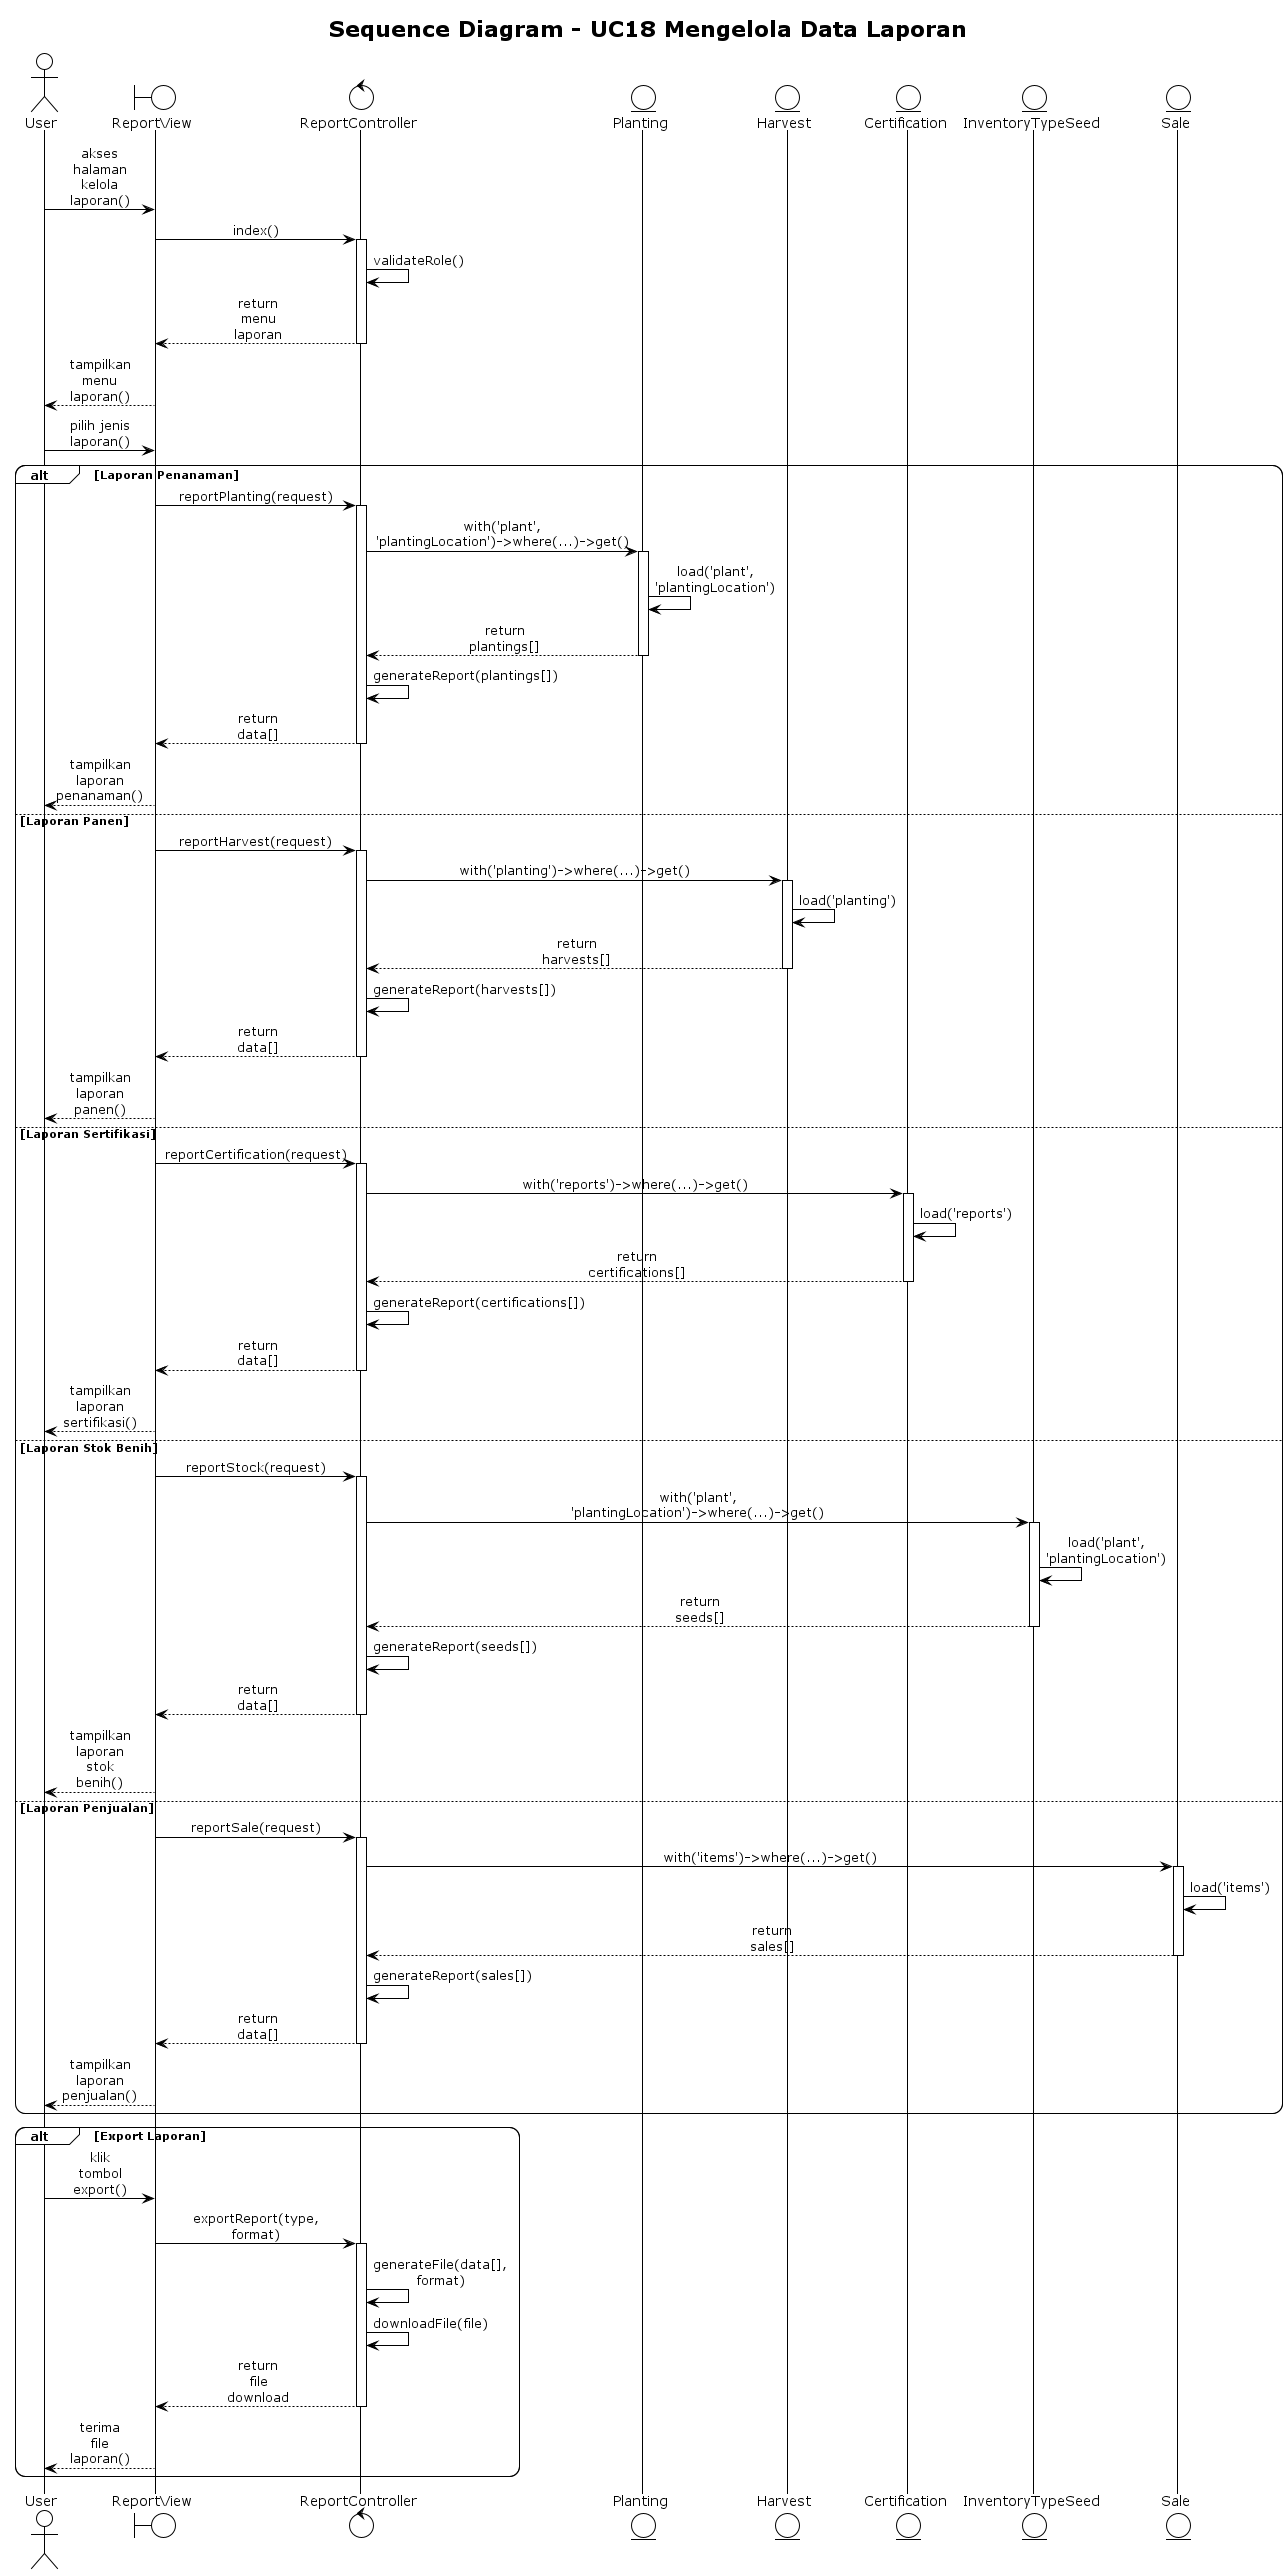

The diagram above was rendered by PlantUML. Its source (embedded in the PNG):
@startuml
!theme plain
skinparam sequenceMessageAlign center
skinparam roundcorner 20
skinparam maxmessagesize 60

title Sequence Diagram - UC18 Mengelola Data Laporan

actor "User" as User
boundary "ReportView" as View
control "ReportController" as Controller
entity "Planting" as Planting
entity "Harvest" as Harvest
entity "Certification" as Certification
entity "InventoryTypeSeed" as Seed
entity "Sale" as Sale

User -> View: akses halaman kelola laporan()
View -> Controller: index()
activate Controller
Controller -> Controller: validateRole()
Controller --> View: return menu laporan
deactivate Controller
View --> User: tampilkan menu laporan()

User -> View: pilih jenis laporan()

alt Laporan Penanaman
    View -> Controller: reportPlanting(request)
    activate Controller
    Controller -> Planting: with('plant', 'plantingLocation')->where(...)->get()
    activate Planting
    Planting -> Planting: load('plant', 'plantingLocation')
    Planting --> Controller: return plantings[]
    deactivate Planting
    Controller -> Controller: generateReport(plantings[])
    Controller --> View: return data[]
    deactivate Controller
    View --> User: tampilkan laporan penanaman()
else Laporan Panen
    View -> Controller: reportHarvest(request)
    activate Controller
    Controller -> Harvest: with('planting')->where(...)->get()
    activate Harvest
    Harvest -> Harvest: load('planting')
    Harvest --> Controller: return harvests[]
    deactivate Harvest
    Controller -> Controller: generateReport(harvests[])
    Controller --> View: return data[]
    deactivate Controller
    View --> User: tampilkan laporan panen()
else Laporan Sertifikasi
    View -> Controller: reportCertification(request)
    activate Controller
    Controller -> Certification: with('reports')->where(...)->get()
    activate Certification
    Certification -> Certification: load('reports')
    Certification --> Controller: return certifications[]
    deactivate Certification
    Controller -> Controller: generateReport(certifications[])
    Controller --> View: return data[]
    deactivate Controller
    View --> User: tampilkan laporan sertifikasi()
else Laporan Stok Benih
    View -> Controller: reportStock(request)
    activate Controller
    Controller -> Seed: with('plant', 'plantingLocation')->where(...)->get()
    activate Seed
    Seed -> Seed: load('plant', 'plantingLocation')
    Seed --> Controller: return seeds[]
    deactivate Seed
    Controller -> Controller: generateReport(seeds[])
    Controller --> View: return data[]
    deactivate Controller
    View --> User: tampilkan laporan stok benih()
else Laporan Penjualan
    View -> Controller: reportSale(request)
    activate Controller
    Controller -> Sale: with('items')->where(...)->get()
    activate Sale
    Sale -> Sale: load('items')
    Sale --> Controller: return sales[]
    deactivate Sale
    Controller -> Controller: generateReport(sales[])
    Controller --> View: return data[]
    deactivate Controller
    View --> User: tampilkan laporan penjualan()
end

alt Export Laporan
    User -> View: klik tombol export()
    View -> Controller: exportReport(type, format)
    activate Controller
    Controller -> Controller: generateFile(data[], format)
    Controller -> Controller: downloadFile(file)
    Controller --> View: return file download
    deactivate Controller
    View --> User: terima file laporan()
end

@enduml